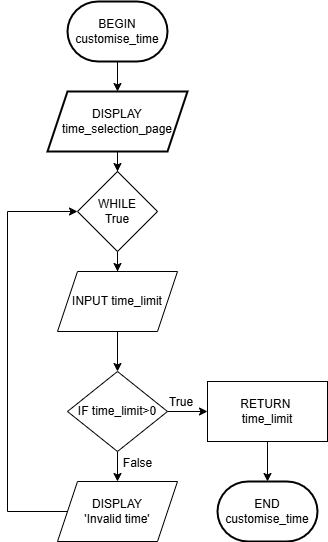

The diagram above was exported from draw.io. Its source (the exported page's mxGraphModel, read from the mxfile embedded in the PNG):
<mxGraphModel dx="788" dy="524" grid="1" gridSize="10" guides="1" tooltips="1" connect="1" arrows="1" fold="1" page="0" pageScale="1" pageWidth="850" pageHeight="1100" math="0" shadow="0">
  <root>
    <mxCell id="0" />
    <mxCell id="1" parent="0" />
    <mxCell id="sRNV1HMu2BOX1V4LRI_n-3" value="" style="edgeStyle=orthogonalEdgeStyle;rounded=0;orthogonalLoop=1;jettySize=auto;html=1;" edge="1" parent="1" source="sRNV1HMu2BOX1V4LRI_n-1" target="sRNV1HMu2BOX1V4LRI_n-2">
      <mxGeometry relative="1" as="geometry" />
    </mxCell>
    <mxCell id="sRNV1HMu2BOX1V4LRI_n-1" value="BEGIN&lt;div&gt;customise_time&lt;/div&gt;" style="strokeWidth=2;html=1;shape=mxgraph.flowchart.terminator;whiteSpace=wrap;labelBackgroundColor=none;" vertex="1" parent="1">
      <mxGeometry x="310" y="50" width="100" height="60" as="geometry" />
    </mxCell>
    <mxCell id="sRNV1HMu2BOX1V4LRI_n-11" style="edgeStyle=orthogonalEdgeStyle;rounded=0;orthogonalLoop=1;jettySize=auto;html=1;entryX=0.5;entryY=0;entryDx=0;entryDy=0;" edge="1" parent="1" source="sRNV1HMu2BOX1V4LRI_n-2" target="sRNV1HMu2BOX1V4LRI_n-7">
      <mxGeometry relative="1" as="geometry" />
    </mxCell>
    <mxCell id="sRNV1HMu2BOX1V4LRI_n-2" value="DISPLAY&lt;div&gt;time_selection_page&lt;/div&gt;" style="shape=parallelogram;perimeter=parallelogramPerimeter;whiteSpace=wrap;html=1;fixedSize=1;strokeWidth=2;labelBackgroundColor=none;" vertex="1" parent="1">
      <mxGeometry x="290" y="140" width="140" height="60" as="geometry" />
    </mxCell>
    <mxCell id="sRNV1HMu2BOX1V4LRI_n-10" value="" style="edgeStyle=orthogonalEdgeStyle;rounded=0;orthogonalLoop=1;jettySize=auto;html=1;" edge="1" parent="1" source="sRNV1HMu2BOX1V4LRI_n-7" target="sRNV1HMu2BOX1V4LRI_n-9">
      <mxGeometry relative="1" as="geometry" />
    </mxCell>
    <mxCell id="sRNV1HMu2BOX1V4LRI_n-7" value="WHILE&lt;div&gt;True&lt;/div&gt;" style="rhombus;whiteSpace=wrap;html=1;" vertex="1" parent="1">
      <mxGeometry x="320" y="220" width="80" height="80" as="geometry" />
    </mxCell>
    <mxCell id="sRNV1HMu2BOX1V4LRI_n-13" value="" style="edgeStyle=orthogonalEdgeStyle;rounded=0;orthogonalLoop=1;jettySize=auto;html=1;" edge="1" parent="1" source="sRNV1HMu2BOX1V4LRI_n-9" target="sRNV1HMu2BOX1V4LRI_n-12">
      <mxGeometry relative="1" as="geometry" />
    </mxCell>
    <mxCell id="sRNV1HMu2BOX1V4LRI_n-9" value="INPUT time_limit" style="shape=parallelogram;perimeter=parallelogramPerimeter;whiteSpace=wrap;html=1;fixedSize=1;" vertex="1" parent="1">
      <mxGeometry x="300" y="320" width="120" height="60" as="geometry" />
    </mxCell>
    <mxCell id="sRNV1HMu2BOX1V4LRI_n-15" value="" style="edgeStyle=orthogonalEdgeStyle;rounded=0;orthogonalLoop=1;jettySize=auto;html=1;" edge="1" parent="1" source="sRNV1HMu2BOX1V4LRI_n-12" target="sRNV1HMu2BOX1V4LRI_n-14">
      <mxGeometry relative="1" as="geometry" />
    </mxCell>
    <mxCell id="sRNV1HMu2BOX1V4LRI_n-17" value="" style="edgeStyle=orthogonalEdgeStyle;rounded=0;orthogonalLoop=1;jettySize=auto;html=1;" edge="1" parent="1" source="sRNV1HMu2BOX1V4LRI_n-12" target="sRNV1HMu2BOX1V4LRI_n-16">
      <mxGeometry relative="1" as="geometry" />
    </mxCell>
    <mxCell id="sRNV1HMu2BOX1V4LRI_n-12" value="IF time_limit&amp;gt;0" style="rhombus;whiteSpace=wrap;html=1;" vertex="1" parent="1">
      <mxGeometry x="310" y="420" width="100" height="80" as="geometry" />
    </mxCell>
    <mxCell id="sRNV1HMu2BOX1V4LRI_n-22" value="" style="edgeStyle=orthogonalEdgeStyle;rounded=0;orthogonalLoop=1;jettySize=auto;html=1;" edge="1" parent="1" source="sRNV1HMu2BOX1V4LRI_n-14" target="sRNV1HMu2BOX1V4LRI_n-21">
      <mxGeometry relative="1" as="geometry" />
    </mxCell>
    <mxCell id="sRNV1HMu2BOX1V4LRI_n-14" value="RETURN&amp;nbsp;&lt;div&gt;time_limit&lt;/div&gt;" style="whiteSpace=wrap;html=1;" vertex="1" parent="1">
      <mxGeometry x="450" y="430" width="120" height="60" as="geometry" />
    </mxCell>
    <mxCell id="sRNV1HMu2BOX1V4LRI_n-18" style="edgeStyle=orthogonalEdgeStyle;rounded=0;orthogonalLoop=1;jettySize=auto;html=1;entryX=0;entryY=0.5;entryDx=0;entryDy=0;" edge="1" parent="1" source="sRNV1HMu2BOX1V4LRI_n-16" target="sRNV1HMu2BOX1V4LRI_n-7">
      <mxGeometry relative="1" as="geometry">
        <mxPoint x="160" y="220" as="targetPoint" />
        <Array as="points">
          <mxPoint x="250" y="560" />
          <mxPoint x="250" y="260" />
        </Array>
      </mxGeometry>
    </mxCell>
    <mxCell id="sRNV1HMu2BOX1V4LRI_n-16" value="DISPLAY&lt;div&gt;'Invalid time'&lt;/div&gt;" style="shape=parallelogram;perimeter=parallelogramPerimeter;whiteSpace=wrap;html=1;fixedSize=1;" vertex="1" parent="1">
      <mxGeometry x="300" y="530" width="120" height="60" as="geometry" />
    </mxCell>
    <mxCell id="sRNV1HMu2BOX1V4LRI_n-19" value="True" style="text;html=1;align=center;verticalAlign=middle;whiteSpace=wrap;rounded=0;" vertex="1" parent="1">
      <mxGeometry x="394" y="436" width="60" height="30" as="geometry" />
    </mxCell>
    <mxCell id="sRNV1HMu2BOX1V4LRI_n-20" value="False" style="text;html=1;align=center;verticalAlign=middle;resizable=0;points=[];autosize=1;strokeColor=none;fillColor=none;" vertex="1" parent="1">
      <mxGeometry x="355" y="497" width="50" height="30" as="geometry" />
    </mxCell>
    <mxCell id="sRNV1HMu2BOX1V4LRI_n-21" value="END&lt;div&gt;customise_time&lt;/div&gt;" style="strokeWidth=2;html=1;shape=mxgraph.flowchart.terminator;whiteSpace=wrap;" vertex="1" parent="1">
      <mxGeometry x="460" y="530" width="100" height="60" as="geometry" />
    </mxCell>
  </root>
</mxGraphModel>